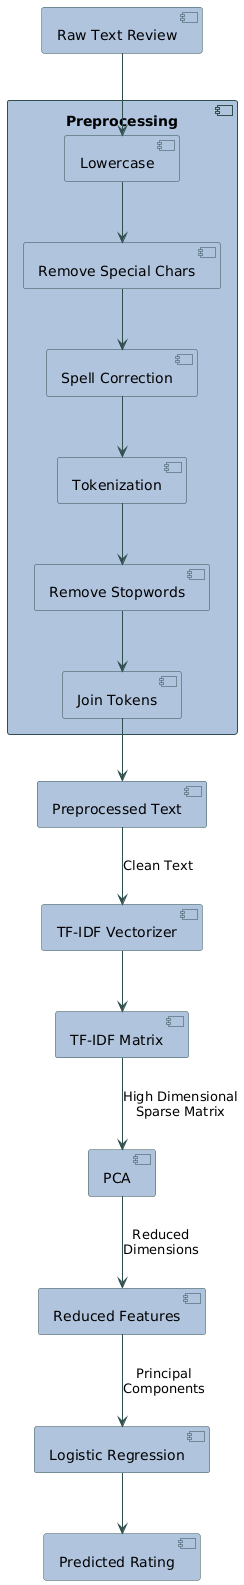

The diagram above was rendered by PlantUML. Its source (embedded in the PNG):
@startuml
skinparam backgroundColor white
skinparam component {
    BackgroundColor LightSteelBlue
    BorderColor DarkSlateGray
    ArrowColor DarkSlateGray
}

[Raw Text Review] as input
[Preprocessed Text] as preproc
[TF-IDF Matrix] as tfidf
[Reduced Features] as pca
[Predicted Rating] as output

component "Preprocessing" {
    [Lowercase]
    [Remove Special Chars]
    [Spell Correction]
    [Tokenization]
    [Remove Stopwords]
    [Join Tokens]
}

input -down-> [Lowercase]
[Lowercase] -down-> [Remove Special Chars]
[Remove Special Chars] -down-> [Spell Correction]
[Spell Correction] -down-> [Tokenization]
[Tokenization] -down-> [Remove Stopwords]
[Remove Stopwords] -down-> [Join Tokens]
[Join Tokens] -down-> preproc

preproc -down-> [TF-IDF Vectorizer] : "Clean Text"
[TF-IDF Vectorizer] -down-> tfidf
tfidf -down-> [PCA] : "High Dimensional\nSparse Matrix"
[PCA] -down-> pca : "Reduced\nDimensions"
pca -down-> [Logistic Regression] : "Principal\nComponents"
[Logistic Regression] -down-> output
@enduml